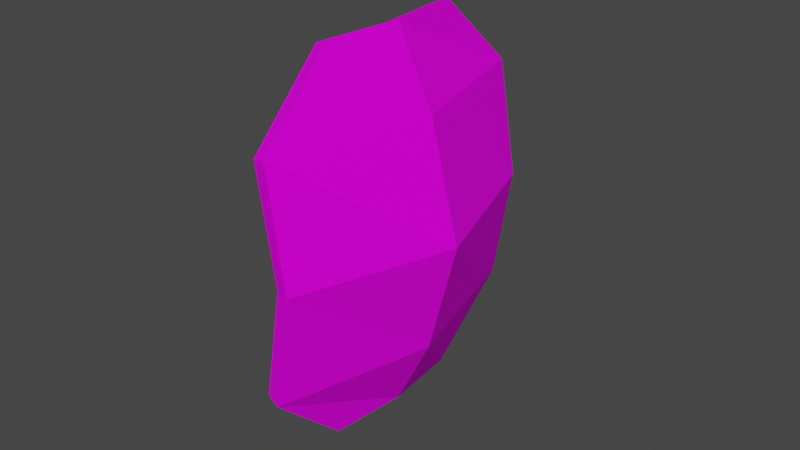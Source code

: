 # Source: blend.blend  (saved by Blender 2.82.7; exported with 4.5.12 LTS)
import bpy
from mathutils import Matrix  # noqa: F401  (used for matrix-valued properties, if any)

bpy.ops.wm.read_factory_settings(use_empty=True)
scene = bpy.context.scene
scene.name = 'Scene'

# ---- collections
col_collection = bpy.data.collections.new('Collection'); scene.collection.children.link(col_collection)

# ---- images (referenced by path relative to the original .blend; pixels are not part of the script)
import os
ASSET_DIR = os.environ.get("B2B_ASSET_DIR", "")  # directory of the original .blend (textures are referenced by path, not embedded)
HERE = os.path.dirname(os.path.abspath(__file__))  # packed textures are extracted next to this script under _unpacked/

def load_image(name, relpath, width, height, colorspace="sRGB"):
    """Load a texture the original file referenced (path relative to the .blend, or extracted next to this script)."""
    p = next((c for c in (os.path.join(HERE, relpath), os.path.join(ASSET_DIR, relpath)) if relpath and os.path.exists(c)), "")
    if p:
        img = bpy.data.images.load(p, check_existing=True)
        img.name = name
    else:  # same state as the original file: an image datablock whose file is absent (Cycles renders it pink)
        img = bpy.data.images.new(name, width, height)
        img.source = "FILE"
        img.filepath = "//" + (relpath or name)
    img.colorspace_settings.name = colorspace
    return img
img_colortexture_png = load_image('ColorTexture.png', 'ColorTexture.png', 1024, 1024, 'sRGB')

# ---- materials (node trees are filled in below, after node groups)
mat_004 = bpy.data.materials.new('材质.004')
mat_004.use_transparent_shadow = False

# ---- material node trees
mat_004.use_nodes = True; mat_004.node_tree.nodes.clear()
_N = mat_004.node_tree.nodes; _L = mat_004.node_tree.links
n0 = _N.new('ShaderNodeOutputMaterial'); n0.name = '材质输出'; n0.location = (300, 300)
n1 = _N.new('ShaderNodeBsdfPrincipled'); n1.name = '原理化BSDF'; n1.location = (10, 300)
n1.distribution = 'GGX'
n1.subsurface_method = 'BURLEY'
n1.inputs[2].default_value = 1.0
n1.inputs[3].default_value = 1.45
n1.inputs[13].default_value = 0.07143
n1.inputs[27].default_value = (0.0, 0.0, 0.0, 1.0)
n1.inputs[28].default_value = 1.0
n2 = _N.new('ShaderNodeTexImage'); n2.name = '图像纹理'; n2.location = (-404, 248)
n2.image = img_colortexture_png
_L.new(n1.outputs[0], n0.inputs[0])
_L.new(n2.outputs[0], n1.inputs[0])
n0.is_active_output = True

# ---- world
world_world = bpy.data.worlds.new('World'); scene.world = world_world
world_world.use_nodes = True; world_world.node_tree.nodes.clear()
_N = world_world.node_tree.nodes; _L = world_world.node_tree.links
n0 = _N.new('ShaderNodeOutputWorld'); n0.name = 'World Output'; n0.location = (300, 300)
n1 = _N.new('ShaderNodeBackground'); n1.name = 'Background'; n1.location = (10, 300)
n1.inputs[0].default_value = (0.05088, 0.05088, 0.05088, 1.0)
_L.new(n1.outputs[0], n0.inputs[0])
n0.is_active_output = True
world_world.color = (0.05088, 0.05088, 0.05088)
world_world.use_sun_shadow = False
world_world.sun_shadow_jitter_overblur = 0.0

# ---- meshes
me_044 = bpy.data.meshes.new('平面.044')
me_044.from_pydata([(16.68, 5.055, 39.24), (-6.271, -16.68, 39.24), (16.68, 5.055, -38.73), (-6.271, -16.68, -38.73), (4.135, -4.688, 39.21), (4.135, -4.688, -38.76), (28.04, 17.23, -23.25), (28.04, 17.23, 23.72), (-19.04, -27.38, 23.72), (-19.04, -27.38, -23.25), (-1.167, 0.9093, 23.54), (-1.167, 0.9093, -23.44), (25.37, 20.05, 0.147), (-21.71, -24.55, 0.147), (-5.429, 5.408, -0.08744), (15.07, 7.624, 40.39), (-8.749, -14.94, 40.39), (15.08, 7.624, -39.9), (-8.75, -14.95, -39.9), (2.056, -2.492, 40.38), (2.061, -2.497, -39.95), (26.54, 19.97, -24.09), (26.53, 19.97, 24.55), (-21.69, -25.71, 24.55), (-21.7, -25.72, -24.09), (-3.306, 3.168, 24.45), (-3.304, 3.165, -24.37), (23.88, 22.93, 0.1469), (-24.51, -22.91, 0.1469), (-7.659, 7.762, -0.09328)], [], [(11, 9, 3, 5), (6, 11, 5, 2), (0, 4, 10, 7), (12, 14, 11, 6), (4, 1, 8, 10), (14, 13, 9, 11), (10, 8, 13, 14), (7, 10, 14, 12), (26, 20, 18, 24), (21, 17, 20, 26), (15, 22, 25, 19), (27, 21, 26, 29), (19, 25, 23, 16), (29, 26, 24, 28), (25, 29, 28, 23), (22, 27, 29, 25), (0, 7, 22, 15), (1, 4, 19, 16), (3, 9, 24, 18), (2, 5, 20, 17), (4, 0, 15, 19), (5, 3, 18, 20), (6, 2, 17, 21), (7, 12, 27, 22), (8, 1, 16, 23), (9, 13, 28, 24), (12, 6, 21, 27), (13, 8, 23, 28)])
_uv = me_044.uv_layers.new(name='UV 贴图')
_uv.uv.foreach_set('vector', [0.2488, 0.9609, 0.2859, 0.9609, 0.2859, 0.9856, 0.2488, 0.9856, 0.2118, 0.9609, 0.2488, 0.9609, 0.2488, 0.9856, 0.2118, 0.9856, 0.2118, 0.9115, 0.2488, 0.9115, 0.2488, 0.9362, 0.2118, 0.9362, 0.2118, 0.9485, 0.2488, 0.9485, 0.2488, 0.9609, 0.2118, 0.9609, 0.2488, 0.9115, 0.2859, 0.9115, 0.2859, 0.9362, 0.2488, 0.9362, 0.2488, 0.9485, 0.2859, 0.9485, 0.2859, 0.9609, 0.2488, 0.9609, 0.2488, 0.9362, 0.2859, 0.9362, 0.2859, 0.9485, 0.2488, 0.9485, 0.2118, 0.9362, 0.2488, 0.9362, 0.2488, 0.9485, 0.2118, 0.9485, 0.2488, 0.9609, 0.2488, 0.9856, 0.2859, 0.9856, 0.2859, 0.9609, 0.2118, 0.9609, 0.2118, 0.9856, 0.2488, 0.9856, 0.2488, 0.9609, 0.2118, 0.9115, 0.2118, 0.9362, 0.2488, 0.9362, 0.2488, 0.9115, 0.2118, 0.9485, 0.2118, 0.9609, 0.2488, 0.9609, 0.2488, 0.9485, 0.2488, 0.9115, 0.2488, 0.9362, 0.2859, 0.9362, 0.2859, 0.9115, 0.2488, 0.9485, 0.2488, 0.9609, 0.2859, 0.9609, 0.2859, 0.9485, 0.2488, 0.9362, 0.2488, 0.9485, 0.2859, 0.9485, 0.2859, 0.9362, 0.2118, 0.9362, 0.2118, 0.9485, 0.2488, 0.9485, 0.2488, 0.9362, 0.2118, 0.9115, 0.2118, 0.9362, 0.2118, 0.9362, 0.2118, 0.9115, 0.2859, 0.9115, 0.2488, 0.9115, 0.2488, 0.9115, 0.2859, 0.9115, 0.2859, 0.9856, 0.2859, 0.9609, 0.2859, 0.9609, 0.2859, 0.9856, 0.2118, 0.9856, 0.2488, 0.9856, 0.2488, 0.9856, 0.2118, 0.9856, 0.2488, 0.9115, 0.2118, 0.9115, 0.2118, 0.9115, 0.2488, 0.9115, 0.2488, 0.9856, 0.2859, 0.9856, 0.2859, 0.9856, 0.2488, 0.9856, 0.2118, 0.9609, 0.2118, 0.9856, 0.2118, 0.9856, 0.2118, 0.9609, 0.2118, 0.9362, 0.2118, 0.9485, 0.2118, 0.9485, 0.2118, 0.9362, 0.2859, 0.9362, 0.2859, 0.9115, 0.2859, 0.9115, 0.2859, 0.9362, 0.2859, 0.9609, 0.2859, 0.9485, 0.2859, 0.9485, 0.2859, 0.9609, 0.2118, 0.9485, 0.2118, 0.9609, 0.2118, 0.9609, 0.2118, 0.9485, 0.2859, 0.9485, 0.2859, 0.9362, 0.2859, 0.9362, 0.2859, 0.9485])
me_044.materials.append(mat_004)
me_044.use_remesh_fix_poles = True
me_044.use_remesh_preserve_attributes = False
me_044.use_mirror_vertex_groups = False
me_044.update()

# ---- objects
ob_043 = bpy.data.objects.new('平面.043', me_044)

# ---- transforms, parenting, visibility, modifiers, constraints
ob_043.location = (0.0, 0.0, 0.0)
ob_043.rotation_euler = (0.0, -0.0, -2.332)
ob_043.scale = (0.01515, 0.01515, 0.01515)
ob_043.lineart.crease_threshold = 0.0

# ---- collection membership
col_collection.objects.link(ob_043)

# ---- scene / render settings (as saved in the file)
scene.frame_start = 1; scene.frame_end = 250; scene.frame_set(1)
scene.render.engine = 'BLENDER_EEVEE_NEXT'
scene.cycles.use_denoising = False
scene.cycles.samples = 128
scene.cycles.sampling_pattern = 'TABULATED_SOBOL'
scene.cycles.use_adaptive_sampling = False
scene.cycles.use_light_tree = False
scene.view_settings.view_transform = 'Filmic'
bpy.context.view_layer.update()

# ---- added for rendering (the .blend has no active camera and no usable light): camera, sun
cam_auto = bpy.data.cameras.new('AutoCamera')
cam_auto.lens = 50.0
cam_auto.sensor_width = 36.0
cam_auto.clip_end = 1000.0
ob_auto_camera = bpy.data.objects.new('AutoCamera', cam_auto)
scene.collection.objects.link(ob_auto_camera)
ob_auto_camera.location = (1.78689, -2.19185, 1.46712)
ob_auto_camera.rotation_euler = (1.09748, -7.21219e-08, 0.694738)
scene.camera = ob_auto_camera
light_auto_sun = bpy.data.lights.new('AutoSun', 'SUN')
light_auto_sun.energy = 3.0
light_auto_sun.angle = 0.0523599
ob_auto_sun = bpy.data.objects.new('AutoSun', light_auto_sun)
scene.collection.objects.link(ob_auto_sun)
ob_auto_sun.rotation_euler = (0.872665, 0.174533, 0.523599)
bpy.context.view_layer.update()
